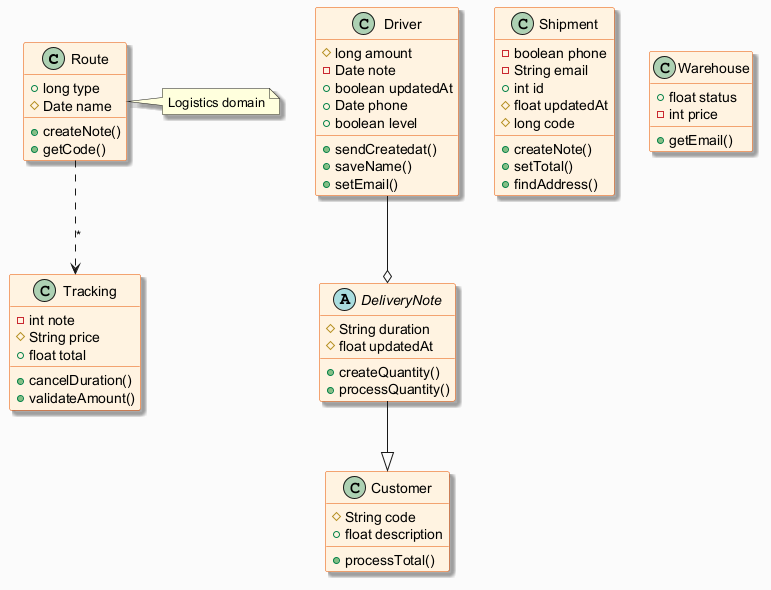

The diagram above was rendered by PlantUML. Its source (embedded in the PNG):
@startuml
skinparam backgroundColor #FAFAFA
skinparam classBackgroundColor #FFF3E0
skinparam classBorderColor #E65100
skinparam shadowing true
class Route {
  +long type
  #Date name
  +createNote()
  +getCode()
}
class Driver {
  #long amount
  -Date note
  +boolean updatedAt
  +Date phone
  +boolean level
  +sendCreatedat()
  +saveName()
  +setEmail()
}
class Shipment {
  -boolean phone
  -String email
  +int id
  #float updatedAt
  #long code
  +createNote()
  +setTotal()
  +findAddress()
}
abstract class DeliveryNote {
  #String duration
  #float updatedAt
  +createQuantity()
  +processQuantity()
}
class Tracking {
  -int note
  #String price
  +float total
  +cancelDuration()
  +validateAmount()
}
class Warehouse {
  +float status
  -int price
  +getEmail()
}
class Customer {
  #String code
  +float description
  +processTotal()
}
DeliveryNote --|> Customer
Driver --o DeliveryNote
Route ..> Tracking : "*"
note right of Route : Logistics domain
@enduml